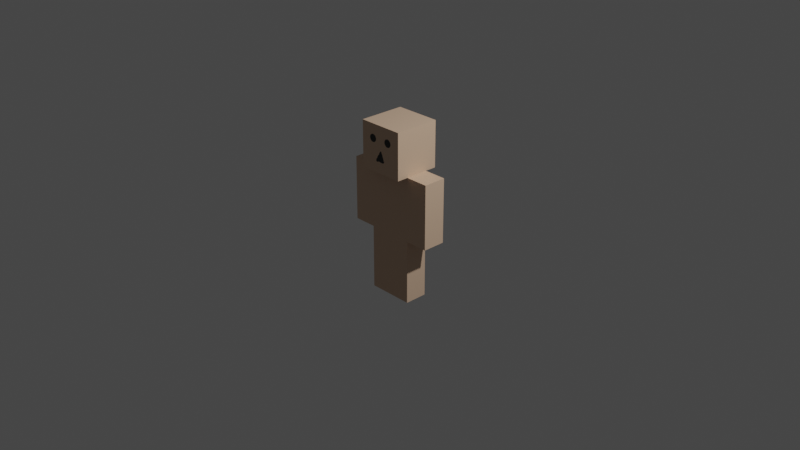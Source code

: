 # Source: animation_tutorial.blend  (saved by Blender 3.6.13; exported with 4.5.12 LTS)
import bpy
from mathutils import Matrix  # noqa: F401  (used for matrix-valued properties, if any)

bpy.ops.wm.read_factory_settings(use_empty=True)
scene = bpy.context.scene
scene.name = 'Scene'

# ---- collections
col_collection = bpy.data.collections.new('Collection'); scene.collection.children.link(col_collection)

# ---- images (referenced by path relative to the original .blend; pixels are not part of the script)
import os
ASSET_DIR = os.environ.get("B2B_ASSET_DIR", "")  # directory of the original .blend (textures are referenced by path, not embedded)
HERE = os.path.dirname(os.path.abspath(__file__))  # packed textures are extracted next to this script under _unpacked/

def load_image(name, relpath, width, height, colorspace="sRGB"):
    """Load a texture the original file referenced (path relative to the .blend, or extracted next to this script)."""
    p = next((c for c in (os.path.join(HERE, relpath), os.path.join(ASSET_DIR, relpath)) if relpath and os.path.exists(c)), "")
    if p:
        img = bpy.data.images.load(p, check_existing=True)
        img.name = name
    else:  # same state as the original file: an image datablock whose file is absent (Cycles renders it pink)
        img = bpy.data.images.new(name, width, height)
        img.source = "FILE"
        img.filepath = "//" + (relpath or name)
    img.colorspace_settings.name = colorspace
    return img
img_color = load_image('color', '_unpacked/color.02e41ef1.png', 1024, 1024, 'sRGB')

# ---- materials (node trees are filled in below, after node groups)
mat_material = bpy.data.materials.new('Material')
mat_material.alpha_threshold = 0.0
mat_material.use_transparent_shadow = False
mat_material.line_color = (0.0, 0.0, 0.0, 1.0)

# ---- material node trees
mat_material.use_nodes = True; mat_material.node_tree.nodes.clear()
_N = mat_material.node_tree.nodes; _L = mat_material.node_tree.links
n0 = _N.new('ShaderNodeOutputMaterial'); n0.name = 'Material Output'; n0.location = (300, 300)
n1 = _N.new('ShaderNodeBsdfPrincipled'); n1.name = 'Principled BSDF'; n1.location = (10, 300)
n1.distribution = 'GGX'
n1.subsurface_method = 'RANDOM_WALK_SKIN'
n1.inputs[2].default_value = 0.4
n1.inputs[3].default_value = 1.45
n1.inputs[27].default_value = (0.0, 0.0, 0.0, 1.0)
n1.inputs[28].default_value = 1.0
n2 = _N.new('ShaderNodeTexImage'); n2.name = 'Image Texture'; n2.location = (-336, 100)
n2.image = img_color
_L.new(n1.outputs[0], n0.inputs[0])
_L.new(n2.outputs[0], n1.inputs[0])
n0.is_active_output = True

# ---- world
world_world = bpy.data.worlds.new('World'); scene.world = world_world
world_world.use_nodes = True; world_world.node_tree.nodes.clear()
_N = world_world.node_tree.nodes; _L = world_world.node_tree.links
n0 = _N.new('ShaderNodeOutputWorld'); n0.name = 'World Output'; n0.location = (300, 300)
n1 = _N.new('ShaderNodeBackground'); n1.name = 'Background'; n1.location = (10, 300)
n1.inputs[0].default_value = (0.05088, 0.05088, 0.05088, 1.0)
_L.new(n1.outputs[0], n0.inputs[0])
n0.is_active_output = True
world_world.color = (0.05088, 0.05088, 0.05088)
world_world.use_sun_shadow = False
world_world.sun_shadow_jitter_overblur = 0.0

# ---- cameras
cam_camera = bpy.data.cameras.new('Camera')
cam_camera.clip_end = 100.0
cam_camera.ortho_scale = 7.314

# ---- lights
light_light = bpy.data.lights.new('Light', 'POINT')
light_light.transmission_factor = 0.0
light_light.energy = 1000.0
light_light.shadow_soft_size = 0.1
light_light.shadow_maximum_resolution = 0.006
light_light.use_absolute_resolution = True

# ---- meshes
me_cube_001 = bpy.data.meshes.new('Cube.001')
me_cube_001.from_pydata([(-0.25, -0.25, 1.4), (-0.25, -0.25, 1.9), (-0.25, 0.25, 1.4), (-0.25, 0.25, 1.9), (0.25, -0.25, 1.4), (0.25, -0.25, 1.9), (0.25, 0.25, 1.4), (0.25, 0.25, 1.9), (-0.25, -0.125, 0.7), (-0.25, -0.125, 1.4), (-0.25, 0.125, 0.7), (-0.25, 0.125, 1.4), (0.25, -0.125, 0.7), (0.25, -0.125, 1.4), (0.25, 0.125, 0.7), (0.25, 0.125, 1.4), (-5.122e-09, -0.125, 0.0), (-5.122e-09, -0.125, 0.7), (-5.122e-09, 0.125, 0.0), (-5.122e-09, 0.125, 0.7), (0.25, -0.125, 0.0), (0.25, -0.125, 0.7), (0.25, 0.125, 0.0), (0.25, 0.125, 0.7), (-0.25, -0.125, 0.0), (-0.25, -0.125, 0.7), (-0.25, 0.125, 0.0), (-0.25, 0.125, 0.7), (0.0, -0.125, 0.0), (0.0, -0.125, 0.7), (0.0, 0.125, 0.0), (0.0, 0.125, 0.7), (-0.5, -0.125, 0.7), (-0.5, -0.125, 1.4), (-0.5, 0.125, 0.7), (-0.5, 0.125, 1.4), (-0.25, -0.125, 0.7), (-0.25, -0.125, 1.4), (-0.25, 0.125, 0.7), (-0.25, 0.125, 1.4), (0.25, -0.125, 0.7), (0.25, -0.125, 1.4), (0.25, 0.125, 0.7), (0.25, 0.125, 1.4), (0.5, -0.125, 0.7), (0.5, -0.125, 1.4), (0.5, 0.125, 0.7), (0.5, 0.125, 1.4)], [], [(0, 1, 3, 2), (2, 3, 7, 6), (6, 7, 5, 4), (4, 5, 1, 0), (2, 6, 4, 0), (7, 3, 1, 5), (8, 9, 11, 10), (10, 11, 15, 14), (14, 15, 13, 12), (12, 13, 9, 8), (10, 14, 12, 8), (15, 11, 9, 13), (16, 17, 19, 18), (18, 19, 23, 22), (22, 23, 21, 20), (20, 21, 17, 16), (18, 22, 20, 16), (23, 19, 17, 21), (24, 25, 27, 26), (26, 27, 31, 30), (30, 31, 29, 28), (28, 29, 25, 24), (26, 30, 28, 24), (31, 27, 25, 29), (32, 33, 35, 34), (34, 35, 39, 38), (38, 39, 37, 36), (36, 37, 33, 32), (34, 38, 36, 32), (39, 35, 33, 37), (40, 41, 43, 42), (42, 43, 47, 46), (46, 47, 45, 44), (44, 45, 41, 40), (42, 46, 44, 40), (47, 43, 41, 45)])
_uv = me_cube_001.uv_layers.new(name='UVMap')
_uv.uv.foreach_set('vector', [0.1373, 0.1283, 0.1373, 0.2564, 0.009204, 0.2564, 0.009204, 0.1283, 0.1373, 0.5126, 0.1373, 0.3845, 0.2654, 0.3845, 0.2654, 0.5126, 0.3935, 0.1283, 0.3935, 0.2564, 0.2654, 0.2564, 0.2654, 0.1283, 0.2654, 0.1283, 0.2654, 0.2564, 0.1373, 0.2564, 0.1373, 0.1283, 0.1373, 0.0002008, 0.2654, 0.0002008, 0.2654, 0.1283, 0.1373, 0.1283, 0.2654, 0.3845, 0.1373, 0.3845, 0.1373, 0.2564, 0.2654, 0.2564, 0.7343, 0.5461, 0.7363, 0.7255, 0.6723, 0.7262, 0.6703, 0.5469, 0.7391, 0.9688, 0.7371, 0.7895, 0.8651, 0.7881, 0.8672, 0.9674, 0.8672, 0.9674, 0.8651, 0.7881, 0.9292, 0.7874, 0.9312, 0.9667, 0.8624, 0.5447, 0.8644, 0.724, 0.7363, 0.7255, 0.7343, 0.5461, 0.7336, 0.4821, 0.8617, 0.4807, 0.8624, 0.5447, 0.7343, 0.5461, 0.8651, 0.7881, 0.7371, 0.7895, 0.7363, 0.7255, 0.8644, 0.724, 0.5788, 0.08012, 0.5781, 0.2595, 0.514, 0.2592, 0.5147, 0.07987, 0.5771, 0.5029, 0.5778, 0.3235, 0.6419, 0.3238, 0.6412, 0.5031, 0.6412, 0.5031, 0.6419, 0.3238, 0.7059, 0.324, 0.7052, 0.5033, 0.6428, 0.08037, 0.6421, 0.2597, 0.5781, 0.2595, 0.5788, 0.08012, 0.579, 0.01607, 0.6431, 0.01632, 0.6428, 0.08037, 0.5788, 0.08012, 0.6419, 0.3238, 0.5778, 0.3235, 0.5781, 0.2595, 0.6421, 0.2597, 0.06425, 0.5771, 0.06425, 0.7564, 0.0002008, 0.7564, 0.0002008, 0.5771, 0.06425, 0.9998, 0.06425, 0.8205, 0.1283, 0.8205, 0.1283, 0.9998, 0.1924, 0.5771, 0.1924, 0.7564, 0.1283, 0.7564, 0.1283, 0.5771, 0.1283, 0.5771, 0.1283, 0.7564, 0.06425, 0.7564, 0.06425, 0.5771, 0.06425, 0.513, 0.1283, 0.513, 0.1283, 0.5771, 0.06425, 0.5771, 0.1283, 0.8205, 0.06425, 0.8205, 0.06425, 0.7564, 0.1283, 0.7564, 0.2763, 0.5771, 0.2763, 0.7564, 0.2123, 0.7564, 0.2123, 0.5771, 0.2763, 0.9998, 0.2763, 0.8205, 0.3404, 0.8205, 0.3404, 0.9998, 0.4044, 0.5771, 0.4044, 0.7564, 0.3404, 0.7564, 0.3404, 0.5771, 0.3404, 0.5771, 0.3404, 0.7564, 0.2763, 0.7564, 0.2763, 0.5771, 0.2763, 0.513, 0.3404, 0.513, 0.3404, 0.5771, 0.2763, 0.5771, 0.3404, 0.8205, 0.2763, 0.8205, 0.2763, 0.7564, 0.3404, 0.7564, 0.4845, 0.5771, 0.4845, 0.7564, 0.4205, 0.7564, 0.4205, 0.5771, 0.4845, 0.9998, 0.4845, 0.8205, 0.5486, 0.8205, 0.5486, 0.9998, 0.6126, 0.5771, 0.6126, 0.7564, 0.5486, 0.7564, 0.5486, 0.5771, 0.5486, 0.5771, 0.5486, 0.7564, 0.4845, 0.7564, 0.4845, 0.5771, 0.4845, 0.513, 0.5486, 0.513, 0.5486, 0.5771, 0.4845, 0.5771, 0.5486, 0.8205, 0.4845, 0.8205, 0.4845, 0.7564, 0.5486, 0.7564])
me_cube_001.materials.append(mat_material)
me_cube_001.use_remesh_fix_poles = True
me_cube_001.use_remesh_preserve_attributes = False
me_cube_001.update()
arm_armature = bpy.data.armatures.new('Armature')  # bones are not reproduced

# ---- objects
ob_light = bpy.data.objects.new('Light', light_light)
ob_camera = bpy.data.objects.new('Camera', cam_camera)
ob_cube = bpy.data.objects.new('Cube', me_cube_001)
ob_armature_a = bpy.data.objects.new('Armature_a', arm_armature)

# ---- transforms, parenting, visibility, modifiers, constraints
ob_light.location = (4.076, 1.005, 5.904)
ob_light.rotation_euler = (0.6503, 0.05522, 1.866)
ob_light.lock_rotations_4d = False
ob_light.empty_display_type = 'ARROWS'
ob_light.color = (0.0, 0.0, 0.0, 0.0)
ob_light.lineart.crease_threshold = 0.0
ob_camera.location = (7.359, -6.926, 5.787)
ob_camera.rotation_euler = (1.109, 0.0, 0.8149)
ob_camera.lock_rotations_4d = False
ob_camera.empty_display_type = 'ARROWS'
ob_camera.color = (0.0, 0.0, 0.0, 0.0)
ob_camera.display_type = 'WIRE'
ob_camera.lineart.crease_threshold = 0.0
ob_cube.parent = ob_armature_a
ob_cube.location = (0.0, 0.0, 0.0)
_vg = ob_cube.vertex_groups.new(name='Bone')
for _i, _w in zip([16, 17, 18, 19, 20, 21, 22, 23, 24, 25, 26, 27, 28, 29, 30, 31], [0.04082, 0.004238, 0.07856, 0.001583, 0.01576, 9.082e-06, 0.008277, 0.001487, 1.127e-05, 1.562e-05, 0.001242, 1.46e-05, 0.007136, 0.0001732, 0.009878, 0.0001083]): _vg.add([_i], _w, 'REPLACE')
_vg = ob_cube.vertex_groups.new(name='Bone.001')
for _i, _w in zip([8, 9, 10, 11, 12, 13, 14, 15], [1.0, 0.9466, 0.9944, 0.9991, 0.9828, 0.9977, 0.9887, 0.9786]): _vg.add([_i], _w, 'REPLACE')
_vg = ob_cube.vertex_groups.new(name='Bone.002')
_vg.add([0, 1, 2, 3, 4, 5, 6, 7], 1.0, 'REPLACE')
_vg = ob_cube.vertex_groups.new(name='Bone.003')
for _i, _w in zip([9, 11, 12, 13, 14, 15, 40, 41, 42, 43, 45, 47], [0.0002797, 2.389e-05, 0.003886, 0.002125, 8.675e-05, 0.02119, 9e-06, 0.0, 0.01396, 0.02363, 0.002132, 0.04832]): _vg.add([_i], _w, 'REPLACE')
_vg = ob_cube.vertex_groups.new(name='Bone.006')
for _i, _w in zip([8, 12, 13, 14, 15, 17, 21, 23, 25, 29, 36, 40, 41, 42, 43, 44, 45, 46, 47], [8.633e-07, 0.001097, 9.752e-05, 1.236e-05, 2.498e-05, 0.0, 0.0, 0.0, 0.0, 0.0, 0.0, 0.9999, 1.0, 0.986, 0.9764, 1.0, 0.9979, 1.0, 0.9517]): _vg.add([_i], _w, 'REPLACE')
_vg = ob_cube.vertex_groups.new(name='Bone.004')
for _i, _w in zip([8, 9, 10, 11, 13, 15, 33, 35, 36, 37, 38, 39], [3.722e-07, 0.03996, 0.0009486, 0.0008949, 5.673e-05, 0.0001483, 0.04112, 0.001513, 0.02762, 0.07449, 0.0259, 0.0]): _vg.add([_i], _w, 'REPLACE')
_vg = ob_cube.vertex_groups.new(name='Bone.007')
for _i, _w in zip([8, 9, 10, 11, 14, 24, 25, 32, 33, 34, 35, 36, 37, 38, 39], [2.082e-06, 0.01318, 2.506e-06, 1.721e-05, 0.0001958, 0.0, 0.0, 1.0, 0.9589, 1.0, 0.9985, 0.9724, 0.9255, 0.9741, 1.0]): _vg.add([_i], _w, 'REPLACE')
_vg = ob_cube.vertex_groups.new(name='Bone.005')
_vg = ob_cube.vertex_groups.new(name='Bone.008')
for _i, _w in zip([10, 12, 14, 17, 19, 21, 23, 25, 27, 29, 31], [0.0003468, 0.007983, 0.005481, 0.00435, 0.001642, 0.0003918, 0.08165, 4.487e-06, 7.599e-06, 0.0001693, 0.0001066]): _vg.add([_i], _w, 'REPLACE')
_vg = ob_cube.vertex_groups.new(name='Bone.010')
for _i, _w in zip([10, 12, 14, 16, 17, 18, 19, 20, 21, 22, 23, 25, 27, 28, 29, 30, 31, 40], [0.0003468, 0.001386, 0.005481, 0.9592, 0.9872, 0.9214, 0.9952, 0.9641, 0.9996, 0.9917, 0.9162, 0.0, 0.0, 0.0001373, 1.254e-05, 0.0, 0.0, 7.138e-05]): _vg.add([_i], _w, 'REPLACE')
_vg = ob_cube.vertex_groups.new(name='Bone.009')
for _i, _w in zip([8, 10, 12, 17, 19, 21, 23, 25, 27, 29, 31], [2.555e-05, 0.001957, 0.001431, 0.004172, 0.001548, 5.142e-06, 0.0006671, 0.001191, 0.0007446, 0.0001797, 0.0001112]): _vg.add([_i], _w, 'REPLACE')
_vg = ob_cube.vertex_groups.new(name='Bone.011')
for _i, _w in zip([8, 10, 12, 20, 24, 25, 26, 27, 28, 29, 30, 31], [6.121e-06, 0.001957, 0.001431, 0.02011, 1.0, 0.9988, 0.9988, 0.9992, 0.9927, 0.9995, 0.9901, 0.9997]): _vg.add([_i], _w, 'REPLACE')
_m = ob_cube.modifiers.new('Armature', 'ARMATURE')
_m.object = ob_armature_a
ob_armature_a.location = (0.0, 0.0, 0.0)
ob_armature_a.show_in_front = True

# ---- collection membership
col_collection.objects.link(ob_light)
col_collection.objects.link(ob_camera)
col_collection.objects.link(ob_cube)
col_collection.objects.link(ob_armature_a)

# ---- scene / render settings (as saved in the file)
scene.camera = ob_camera
scene.frame_start = 1; scene.frame_end = 61; scene.frame_set(38)
scene.render.engine = 'BLENDER_EEVEE_NEXT'
scene.render.image_settings.file_format = 'FFMPEG'
scene.render.image_settings.color_mode = 'RGB'
scene.render.fps = 60
scene.cycles.sampling_pattern = 'TABULATED_SOBOL'
scene.cycles.use_light_tree = False
scene.view_settings.view_transform = 'Filmic'
bpy.context.view_layer.update()
